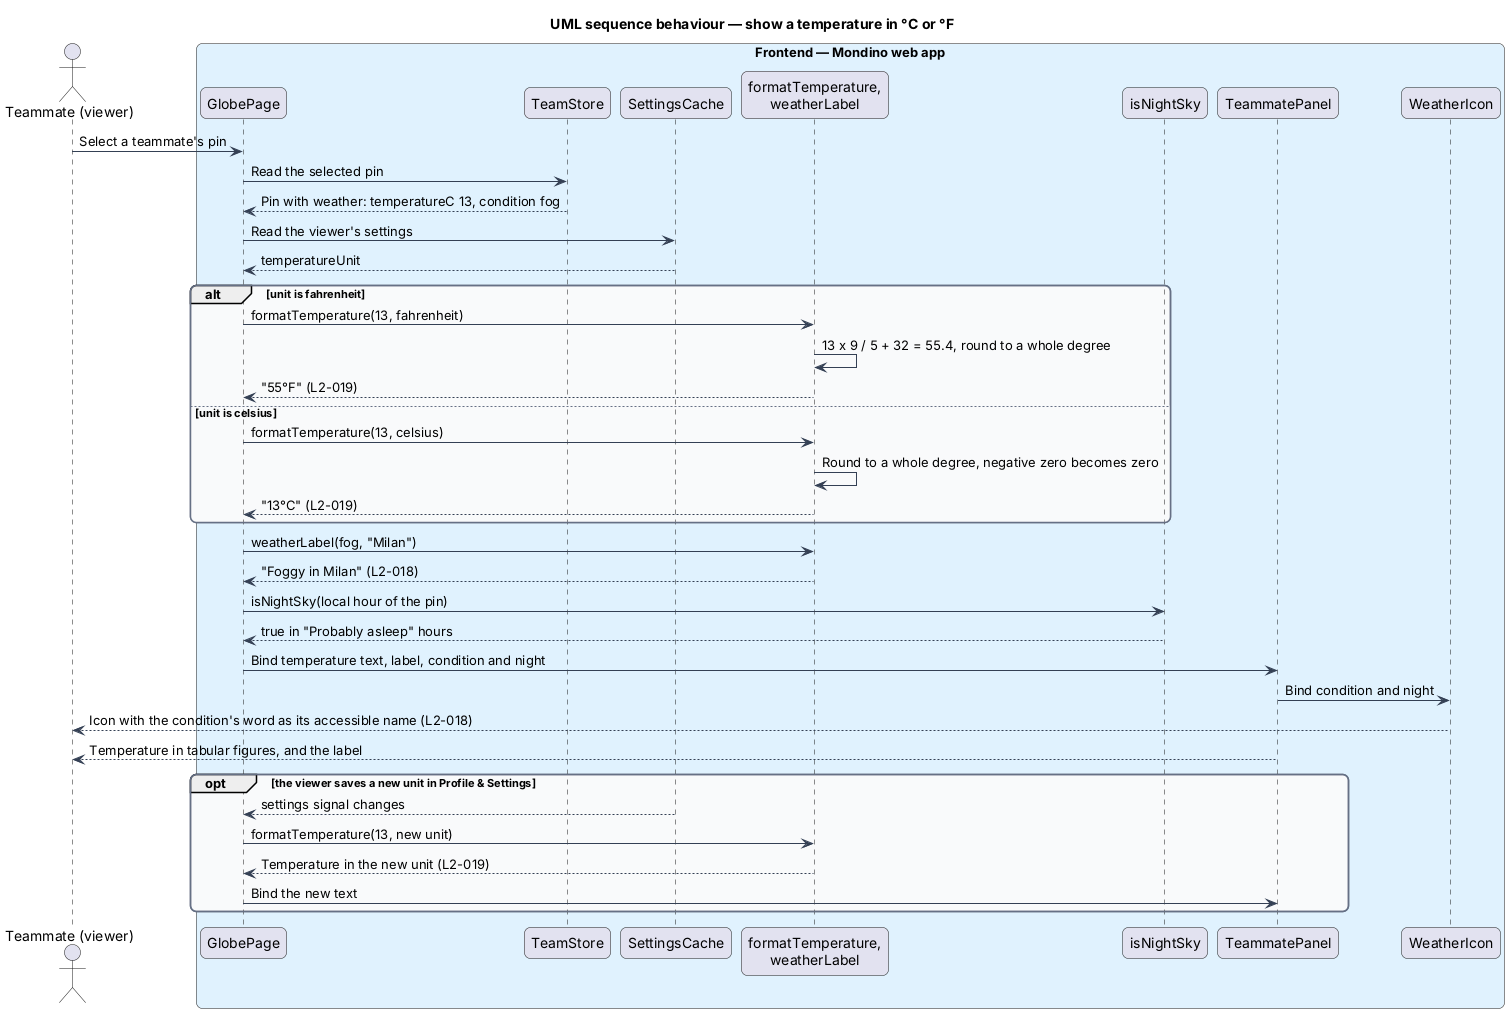

The diagram above was rendered by PlantUML. Its source (embedded in the PNG):
@startuml
title UML sequence behaviour — show a temperature in °C or °F
skinparam backgroundColor #FFFFFF
skinparam shadowing false
skinparam roundcorner 12
skinparam defaultFontName Arial
skinparam ArrowColor #344054
skinparam rectangle {
  BorderColor #344054
  FontColor #101828
}
skinparam package {
  BorderColor #667085
  FontColor #101828
  BackgroundColor #F9FAFB
}

actor "Teammate (viewer)" as actor
box "Frontend — Mondino web app" #E0F2FE
  participant "GlobePage" as page
  participant "TeamStore" as store
  participant "SettingsCache" as settings
  participant "formatTemperature,\nweatherLabel" as fns
  participant "isNightSky" as night
  participant "TeammatePanel" as panel
  participant "WeatherIcon" as icon
end box

actor -> page : Select a teammate's pin
page -> store : Read the selected pin
store --> page : Pin with weather: temperatureC 13, condition fog
page -> settings : Read the viewer's settings
settings --> page : temperatureUnit

alt unit is fahrenheit
  page -> fns : formatTemperature(13, fahrenheit)
  fns -> fns : 13 x 9 / 5 + 32 = 55.4, round to a whole degree
  fns --> page : "55°F" (L2-019)
else unit is celsius
  page -> fns : formatTemperature(13, celsius)
  fns -> fns : Round to a whole degree, negative zero becomes zero
  fns --> page : "13°C" (L2-019)
end

page -> fns : weatherLabel(fog, "Milan")
fns --> page : "Foggy in Milan" (L2-018)
page -> night : isNightSky(local hour of the pin)
night --> page : true in "Probably asleep" hours
page -> panel : Bind temperature text, label, condition and night
panel -> icon : Bind condition and night
icon --> actor : Icon with the condition's word as its accessible name (L2-018)
panel --> actor : Temperature in tabular figures, and the label

opt the viewer saves a new unit in Profile & Settings
  settings --> page : settings signal changes
  page -> fns : formatTemperature(13, new unit)
  fns --> page : Temperature in the new unit (L2-019)
  page -> panel : Bind the new text
end
@enduml